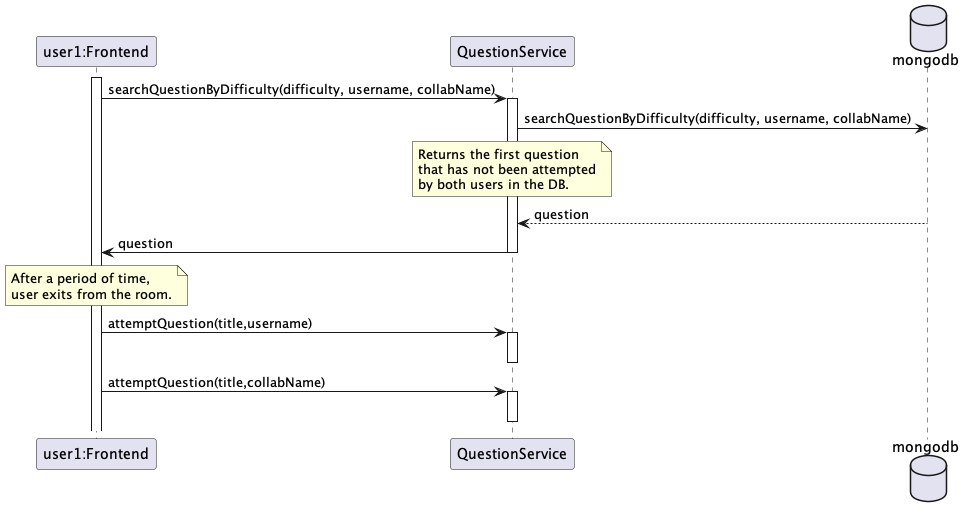

The diagram above was rendered by PlantUML. Its source (embedded in the PNG):
@startuml matching-disconnect

participant "user1:Frontend" as user1
participant QuestionService
database mongodb

activate user1
user1 -> QuestionService: searchQuestionByDifficulty(difficulty, username, collabName)
activate QuestionService


QuestionService -> mongodb: searchQuestionByDifficulty(difficulty, username, collabName)

note over QuestionService
    Returns the first question 
    that has not been attempted
    by both users in the DB.
end note

mongodb --> QuestionService: question

QuestionService -> user1: question

deactivate QuestionService


note over user1
    After a period of time, 
    user exits from the room.
end note

user1 -> QuestionService: attemptQuestion(title,username)
activate QuestionService
deactivate QuestionService
user1 -> QuestionService: attemptQuestion(title,collabName)
activate QuestionService
deactivate QuestionService


@enduml